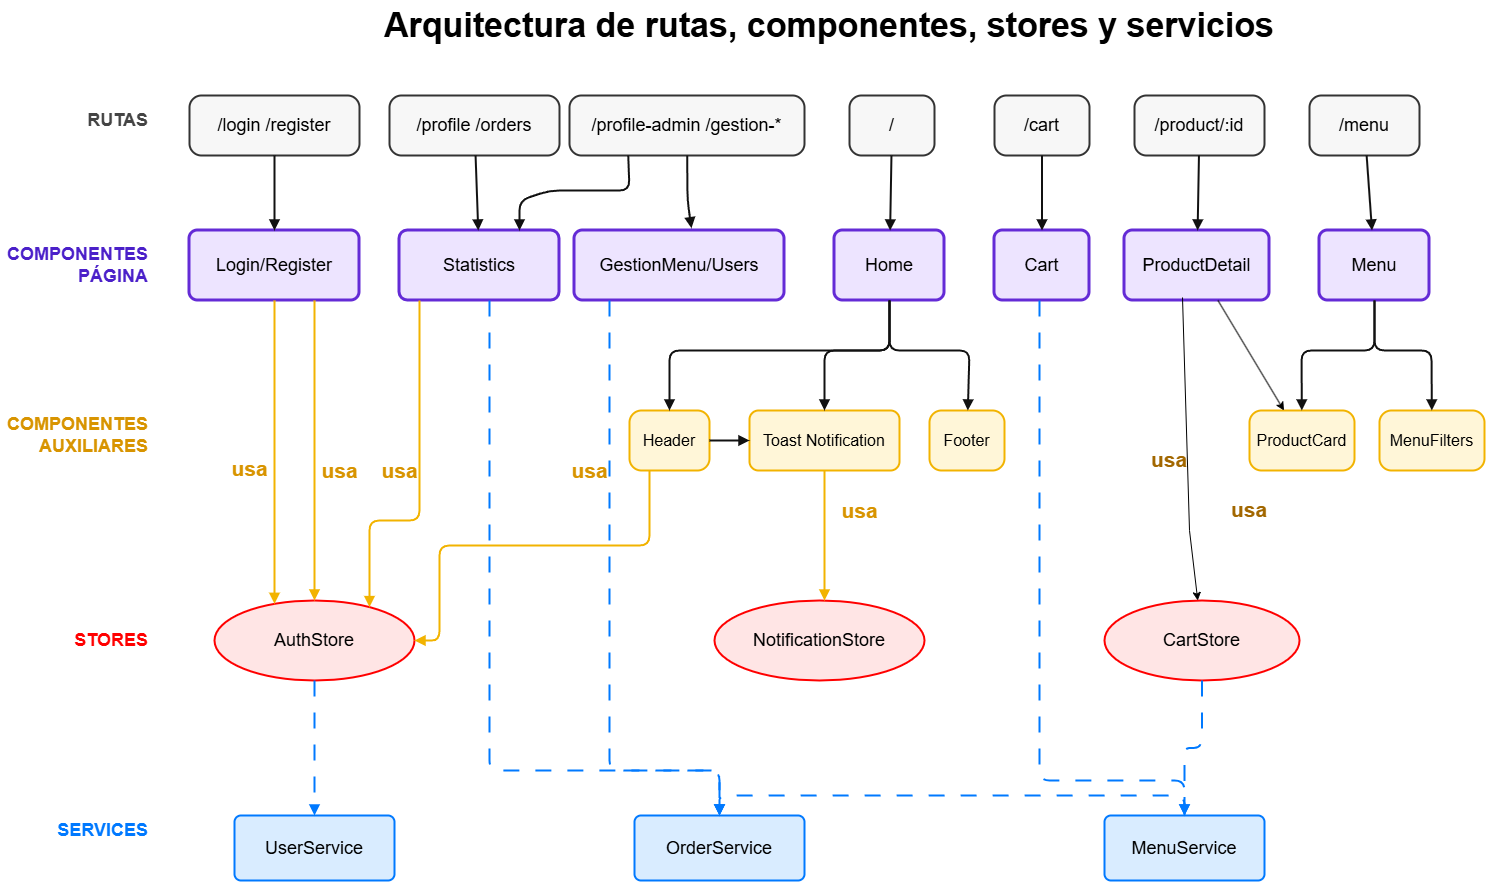

The diagram above was exported from draw.io. Its source (the exported page's mxGraphModel, read from the mxfile embedded in the PNG):
<mxGraphModel dx="1717" dy="878" grid="1" gridSize="10" guides="1" tooltips="1" connect="1" arrows="1" fold="1" page="1" pageScale="1" pageWidth="1700" pageHeight="1100" math="0" shadow="0">
  <root>
    <mxCell id="0" />
    <mxCell id="1" parent="0" />
    <mxCell id="title" parent="1" style="text;html=1;strokeColor=none;fillColor=none;align=center;verticalAlign=middle;whiteSpace=wrap;rounded=0;fontSize=34;fontStyle=1" value="Arquitectura de rutas, componentes, stores y servicios" vertex="1">
      <mxGeometry height="50" width="1100" x="300" y="20" as="geometry" />
    </mxCell>
    <mxCell id="lbl-rutas" parent="1" style="text;html=1;strokeColor=none;fillColor=none;align=right;verticalAlign=middle;fontSize=18;fontStyle=1;fontColor=#444444" value="RUTAS" vertex="1">
      <mxGeometry height="30" width="150" x="20" y="125" as="geometry" />
    </mxCell>
    <mxCell id="lbl-paginas" parent="1" style="text;html=1;strokeColor=none;fillColor=none;align=right;verticalAlign=middle;fontSize=18;fontStyle=1;fontColor=#4B20C9" value="COMPONENTES&lt;br&gt;PÁGINA" vertex="1">
      <mxGeometry height="50" width="150" x="20" y="260" as="geometry" />
    </mxCell>
    <mxCell id="lbl-aux" parent="1" style="text;html=1;strokeColor=none;fillColor=none;align=right;verticalAlign=middle;fontSize=18;fontStyle=1;fontColor=#D89400" value="COMPONENTES&lt;br&gt;AUXILIARES" vertex="1">
      <mxGeometry height="50" width="150" x="20" y="430" as="geometry" />
    </mxCell>
    <mxCell id="lbl-stores" parent="1" style="text;html=1;strokeColor=none;fillColor=none;align=right;verticalAlign=middle;fontSize=18;fontStyle=1;fontColor=#FF0000" value="STORES" vertex="1">
      <mxGeometry height="30" width="150" x="20" y="645" as="geometry" />
    </mxCell>
    <mxCell id="lbl-services" parent="1" style="text;html=1;strokeColor=none;fillColor=none;align=right;verticalAlign=middle;fontSize=18;fontStyle=1;fontColor=#0079FF" value="SERVICES" vertex="1">
      <mxGeometry height="30" width="150" x="20" y="835" as="geometry" />
    </mxCell>
    <mxCell id="r-login" parent="1" style="rounded=1;whiteSpace=wrap;html=1;arcSize=20;fillColor=#F7F7F7;strokeColor=#333333;strokeWidth=2;fontSize=18" value="/login /register" vertex="1">
      <mxGeometry height="60" width="170" x="210" y="115" as="geometry" />
    </mxCell>
    <mxCell id="r-profile" parent="1" style="rounded=1;whiteSpace=wrap;html=1;arcSize=20;fillColor=#F7F7F7;strokeColor=#333333;strokeWidth=2;fontSize=18" value="/profile /orders" vertex="1">
      <mxGeometry height="60" width="170" x="410" y="115" as="geometry" />
    </mxCell>
    <mxCell id="r-admin" parent="1" style="rounded=1;whiteSpace=wrap;html=1;arcSize=20;fillColor=#F7F7F7;strokeColor=#333333;strokeWidth=2;fontSize=18" value="/profile-admin /gestion-*" vertex="1">
      <mxGeometry height="60" width="235" x="590" y="115" as="geometry" />
    </mxCell>
    <mxCell id="r-home" parent="1" style="rounded=1;whiteSpace=wrap;html=1;arcSize=20;fillColor=#F7F7F7;strokeColor=#333333;strokeWidth=2;fontSize=18" value="/" vertex="1">
      <mxGeometry height="60" width="85" x="870" y="115" as="geometry" />
    </mxCell>
    <mxCell id="r-cart" parent="1" style="rounded=1;whiteSpace=wrap;html=1;arcSize=20;fillColor=#F7F7F7;strokeColor=#333333;strokeWidth=2;fontSize=18" value="/cart" vertex="1">
      <mxGeometry height="60" width="95" x="1015" y="115" as="geometry" />
    </mxCell>
    <mxCell id="r-product" parent="1" style="rounded=1;whiteSpace=wrap;html=1;arcSize=20;fillColor=#F7F7F7;strokeColor=#333333;strokeWidth=2;fontSize=18" value="/product/:id" vertex="1">
      <mxGeometry height="60" width="130" x="1155" y="115" as="geometry" />
    </mxCell>
    <mxCell id="r-menu" parent="1" style="rounded=1;whiteSpace=wrap;html=1;arcSize=20;fillColor=#F7F7F7;strokeColor=#333333;strokeWidth=2;fontSize=18" value="/menu" vertex="1">
      <mxGeometry height="60" width="110" x="1330" y="115" as="geometry" />
    </mxCell>
    <mxCell id="c-login" parent="1" style="rounded=1;whiteSpace=wrap;html=1;arcSize=12;fillColor=#EDE4FF;strokeColor=#642BD6;strokeWidth=3;fontSize=18" value="Login/Register" vertex="1">
      <mxGeometry height="70" width="170" x="210" y="250" as="geometry" />
    </mxCell>
    <mxCell id="c-statistics" parent="1" style="rounded=1;whiteSpace=wrap;html=1;arcSize=12;fillColor=#EDE4FF;strokeColor=#642BD6;strokeWidth=3;fontSize=18" value="Statistics" vertex="1">
      <mxGeometry height="70" width="160" x="420" y="250" as="geometry" />
    </mxCell>
    <mxCell id="c-gestion" parent="1" style="rounded=1;whiteSpace=wrap;html=1;arcSize=12;fillColor=#EDE4FF;strokeColor=#642BD6;strokeWidth=3;fontSize=18" value="GestionMenu/Users" vertex="1">
      <mxGeometry height="70" width="210" x="595" y="250" as="geometry" />
    </mxCell>
    <mxCell id="c-home" parent="1" style="rounded=1;whiteSpace=wrap;html=1;arcSize=12;fillColor=#EDE4FF;strokeColor=#642BD6;strokeWidth=3;fontSize=18" value="Home" vertex="1">
      <mxGeometry height="70" width="110" x="855" y="250" as="geometry" />
    </mxCell>
    <mxCell id="c-cart" parent="1" style="rounded=1;whiteSpace=wrap;html=1;arcSize=12;fillColor=#EDE4FF;strokeColor=#642BD6;strokeWidth=3;fontSize=18" value="Cart" vertex="1">
      <mxGeometry height="70" width="95" x="1015" y="250" as="geometry" />
    </mxCell>
    <mxCell id="c-product" parent="1" style="rounded=1;whiteSpace=wrap;html=1;arcSize=12;fillColor=#EDE4FF;strokeColor=#642BD6;strokeWidth=3;fontSize=18" value="ProductDetail" vertex="1">
      <mxGeometry height="70" width="145" x="1145" y="250" as="geometry" />
    </mxCell>
    <mxCell id="c-menu" parent="1" style="rounded=1;whiteSpace=wrap;html=1;arcSize=12;fillColor=#EDE4FF;strokeColor=#642BD6;strokeWidth=3;fontSize=18" value="Menu" vertex="1">
      <mxGeometry height="70" width="110" x="1340" y="250" as="geometry" />
    </mxCell>
    <mxCell id="a-header" parent="1" style="rounded=1;whiteSpace=wrap;html=1;arcSize=20;fillColor=#FFF6D8;strokeColor=#F2B300;strokeWidth=2;fontSize=16" value="Header" vertex="1">
      <mxGeometry height="60" width="80" x="650" y="430" as="geometry" />
    </mxCell>
    <mxCell id="a-toast" parent="1" style="rounded=1;whiteSpace=wrap;html=1;arcSize=15;fillColor=#FFF6D8;strokeColor=#F2B300;strokeWidth=2;fontSize=16" value="Toast Notification" vertex="1">
      <mxGeometry height="60" width="150" x="770" y="430" as="geometry" />
    </mxCell>
    <mxCell id="a-footer" parent="1" style="rounded=1;whiteSpace=wrap;html=1;arcSize=20;fillColor=#FFF6D8;strokeColor=#F2B300;strokeWidth=2;fontSize=16" value="Footer" vertex="1">
      <mxGeometry height="60" width="75" x="950" y="430" as="geometry" />
    </mxCell>
    <mxCell id="a-card" parent="1" style="rounded=1;whiteSpace=wrap;html=1;arcSize=20;fillColor=#FFF6D8;strokeColor=#F2B300;strokeWidth=2;fontSize=16" value="ProductCard" vertex="1">
      <mxGeometry height="60" width="105" x="1270" y="430" as="geometry" />
    </mxCell>
    <mxCell id="a-filter" parent="1" style="rounded=1;whiteSpace=wrap;html=1;arcSize=20;fillColor=#FFF6D8;strokeColor=#F2B300;strokeWidth=2;fontSize=16" value="MenuFilters" vertex="1">
      <mxGeometry height="60" width="105" x="1400" y="430" as="geometry" />
    </mxCell>
    <mxCell id="s-auth" parent="1" style="ellipse;whiteSpace=wrap;html=1;fillColor=#FFE5E5;strokeColor=#FF0000;strokeWidth=2;fontSize=18" value="AuthStore" vertex="1">
      <mxGeometry height="80" width="200" x="235" y="620" as="geometry" />
    </mxCell>
    <mxCell id="s-notification" parent="1" style="ellipse;whiteSpace=wrap;html=1;fillColor=#FFE5E5;strokeColor=#FF0000;strokeWidth=2;fontSize=18" value="NotificationStore" vertex="1">
      <mxGeometry height="80" width="210" x="735" y="620" as="geometry" />
    </mxCell>
    <mxCell id="s-cart" parent="1" style="ellipse;whiteSpace=wrap;html=1;fillColor=#FFE5E5;strokeColor=#FF0000;strokeWidth=2;fontSize=18" value="CartStore" vertex="1">
      <mxGeometry height="80" width="195" x="1125" y="620" as="geometry" />
    </mxCell>
    <mxCell id="v-user" parent="1" style="rounded=1;whiteSpace=wrap;html=1;arcSize=10;fillColor=#D9ECFF;strokeColor=#0079FF;strokeWidth=2;fontSize=18" value="UserService" vertex="1">
      <mxGeometry height="65" width="160" x="255" y="835" as="geometry" />
    </mxCell>
    <mxCell id="v-order" parent="1" style="rounded=1;whiteSpace=wrap;html=1;arcSize=10;fillColor=#D9ECFF;strokeColor=#0079FF;strokeWidth=2;fontSize=18" value="OrderService" vertex="1">
      <mxGeometry height="65" width="170" x="655" y="835" as="geometry" />
    </mxCell>
    <mxCell id="v-menu" parent="1" style="rounded=1;whiteSpace=wrap;html=1;arcSize=10;fillColor=#D9ECFF;strokeColor=#0079FF;strokeWidth=2;fontSize=18" value="MenuService" vertex="1">
      <mxGeometry height="65" width="160" x="1125" y="835" as="geometry" />
    </mxCell>
    <mxCell id="e1" edge="1" parent="1" source="r-login" style="endArrow=block;html=1;strokeWidth=2;strokeColor=#111111" target="c-login" value="">
      <mxGeometry relative="1" as="geometry" />
    </mxCell>
    <mxCell id="e2" edge="1" parent="1" source="r-profile" style="endArrow=block;html=1;strokeWidth=2;strokeColor=#111111" target="c-statistics" value="">
      <mxGeometry relative="1" as="geometry" />
    </mxCell>
    <mxCell id="e3" edge="1" parent="1" source="r-admin" style="endArrow=block;html=1;strokeWidth=2;strokeColor=#111111;entryX=0.75;entryY=0;entryDx=0;entryDy=0;exitX=0.25;exitY=1;exitDx=0;exitDy=0;" target="c-statistics" value="">
      <mxGeometry relative="1" as="geometry">
        <Array as="points">
          <mxPoint x="650" y="210" />
          <mxPoint x="570" y="210" />
          <mxPoint x="540" y="220" />
        </Array>
      </mxGeometry>
    </mxCell>
    <mxCell id="e4" edge="1" parent="1" source="r-admin" style="endArrow=block;html=1;strokeWidth=2;strokeColor=#111111;entryX=0.557;entryY=-0.033;entryDx=0;entryDy=0;entryPerimeter=0;" target="c-gestion" value="">
      <mxGeometry relative="1" as="geometry">
        <Array as="points">
          <mxPoint x="708" y="220" />
        </Array>
        <mxPoint x="700" y="260" as="targetPoint" />
      </mxGeometry>
    </mxCell>
    <mxCell id="e5" edge="1" parent="1" source="r-home" style="endArrow=block;html=1;strokeWidth=2;strokeColor=#111111" target="c-home" value="">
      <mxGeometry relative="1" as="geometry" />
    </mxCell>
    <mxCell id="e6" edge="1" parent="1" source="r-cart" style="endArrow=block;html=1;strokeWidth=2;strokeColor=#111111" target="c-cart" value="">
      <mxGeometry relative="1" as="geometry" />
    </mxCell>
    <mxCell id="e7" edge="1" parent="1" source="r-product" style="endArrow=block;html=1;strokeWidth=2;strokeColor=#111111" target="c-product" value="">
      <mxGeometry relative="1" as="geometry" />
    </mxCell>
    <mxCell id="e8" edge="1" parent="1" source="r-menu" style="endArrow=block;html=1;strokeWidth=2;strokeColor=#111111" target="c-menu" value="">
      <mxGeometry relative="1" as="geometry" />
    </mxCell>
    <mxCell id="e9" edge="1" parent="1" source="c-home" style="endArrow=block;html=1;strokeWidth=2;strokeColor=#111111" target="a-header" value="">
      <mxGeometry relative="1" as="geometry">
        <Array as="points">
          <mxPoint x="910" y="370" />
          <mxPoint x="690" y="370" />
        </Array>
      </mxGeometry>
    </mxCell>
    <mxCell id="e10" edge="1" parent="1" source="c-home" style="endArrow=block;html=1;strokeWidth=2;strokeColor=#111111" target="a-toast" value="">
      <mxGeometry relative="1" as="geometry">
        <Array as="points">
          <mxPoint x="910" y="370" />
          <mxPoint x="845" y="370" />
        </Array>
      </mxGeometry>
    </mxCell>
    <mxCell id="e11" edge="1" parent="1" source="c-home" style="endArrow=block;html=1;strokeWidth=2;strokeColor=#111111" target="a-footer" value="">
      <mxGeometry relative="1" as="geometry">
        <Array as="points">
          <mxPoint x="910" y="370" />
          <mxPoint x="990" y="370" />
        </Array>
      </mxGeometry>
    </mxCell>
    <mxCell id="e12" edge="1" parent="1" source="c-menu" style="endArrow=block;html=1;strokeWidth=2;strokeColor=#111111" target="a-card" value="">
      <mxGeometry relative="1" as="geometry">
        <Array as="points">
          <mxPoint x="1395" y="370" />
          <mxPoint x="1322" y="370" />
        </Array>
      </mxGeometry>
    </mxCell>
    <mxCell id="e13" edge="1" parent="1" source="c-menu" style="endArrow=block;html=1;strokeWidth=2;strokeColor=#111111" target="a-filter" value="">
      <mxGeometry relative="1" as="geometry">
        <Array as="points">
          <mxPoint x="1395" y="370" />
          <mxPoint x="1452" y="370" />
        </Array>
      </mxGeometry>
    </mxCell>
    <mxCell id="e14" edge="1" parent="1" source="a-header" style="endArrow=block;html=1;strokeWidth=2;strokeColor=#111111" target="a-toast" value="">
      <mxGeometry relative="1" as="geometry" />
    </mxCell>
    <mxCell id="u1" edge="1" parent="1" source="c-login" style="endArrow=block;html=1;strokeWidth=2;strokeColor=#F2B300;fontColor=#D89400;fontStyle=1;edgeStyle=orthogonalEdgeStyle" target="s-auth" value="&lt;font style=&quot;font-size: 21px;&quot;&gt;usa&lt;/font&gt;">
      <mxGeometry relative="1" x="0.1259" y="-65" as="geometry">
        <mxPoint as="offset" />
        <Array as="points">
          <mxPoint x="335" y="400" />
          <mxPoint x="335" y="400" />
        </Array>
      </mxGeometry>
    </mxCell>
    <mxCell id="u2" edge="1" parent="1" source="c-login" style="endArrow=block;html=1;strokeWidth=2;strokeColor=#F2B300;fontColor=#D89400;fontStyle=1;edgeStyle=orthogonalEdgeStyle" target="s-auth" value="&lt;font style=&quot;font-size: 21px;&quot;&gt;usa&lt;/font&gt;">
      <mxGeometry relative="1" x="0.1209" y="65" as="geometry">
        <mxPoint as="offset" />
        <Array as="points">
          <mxPoint x="295" y="500" />
          <mxPoint x="295" y="500" />
        </Array>
      </mxGeometry>
    </mxCell>
    <mxCell id="u3" edge="1" parent="1" source="c-statistics" style="endArrow=block;html=1;strokeWidth=2;strokeColor=#F2B300;fontColor=#D89400;fontStyle=1;edgeStyle=orthogonalEdgeStyle" target="s-auth" value="&lt;font style=&quot;font-size: 21px;&quot;&gt;usa&lt;/font&gt;">
      <mxGeometry relative="1" x="-0.0465" y="-20" as="geometry">
        <mxPoint as="offset" />
        <Array as="points">
          <mxPoint x="440" y="540" />
          <mxPoint x="390" y="540" />
        </Array>
      </mxGeometry>
    </mxCell>
    <mxCell id="u4" edge="1" parent="1" source="a-header" style="endArrow=block;html=1;strokeWidth=2;strokeColor=#F2B300;fontColor=#D89400;fontStyle=1;edgeStyle=orthogonalEdgeStyle" target="s-auth" value="&lt;font style=&quot;font-size: 21px;&quot;&gt;usa&lt;/font&gt;">
      <mxGeometry relative="1" x="-1" y="-60" as="geometry">
        <mxPoint as="offset" />
        <Array as="points">
          <mxPoint x="670" y="565" />
          <mxPoint x="460" y="565" />
          <mxPoint x="460" y="660" />
        </Array>
      </mxGeometry>
    </mxCell>
    <mxCell id="u5" edge="1" parent="1" source="a-toast" style="endArrow=block;html=1;strokeWidth=2;strokeColor=#F2B300;fontColor=#D89400;fontStyle=1;edgeStyle=orthogonalEdgeStyle" target="s-notification" value="&lt;font style=&quot;font-size: 21px;&quot;&gt;usa&lt;/font&gt;">
      <mxGeometry relative="1" x="-0.3848" y="35" as="geometry">
        <mxPoint as="offset" />
        <Array as="points">
          <mxPoint x="845" y="590" />
          <mxPoint x="845" y="590" />
        </Array>
      </mxGeometry>
    </mxCell>
    <mxCell id="svc1" edge="1" parent="1" source="s-auth" style="endArrow=block;html=1;strokeWidth=2;strokeColor=#0079FF;dashed=1;dashPattern=8 8;edgeStyle=orthogonalEdgeStyle" target="v-user" value="">
      <mxGeometry relative="1" as="geometry" />
    </mxCell>
    <mxCell id="svc2" edge="1" parent="1" source="c-statistics" style="endArrow=block;html=1;strokeWidth=2;strokeColor=#0079FF;dashed=1;dashPattern=8 8;edgeStyle=orthogonalEdgeStyle" target="v-order" value="">
      <mxGeometry relative="1" as="geometry">
        <Array as="points">
          <mxPoint x="510" y="790" />
          <mxPoint x="740" y="790" />
        </Array>
      </mxGeometry>
    </mxCell>
    <mxCell id="svc3" edge="1" parent="1" source="c-gestion" style="endArrow=block;html=1;strokeWidth=2;strokeColor=#0079FF;dashed=1;dashPattern=8 8;edgeStyle=orthogonalEdgeStyle" target="v-order" value="">
      <mxGeometry relative="1" as="geometry">
        <Array as="points">
          <mxPoint x="630" y="790" />
          <mxPoint x="740" y="790" />
        </Array>
      </mxGeometry>
    </mxCell>
    <mxCell id="svc4" edge="1" parent="1" source="c-cart" style="endArrow=block;html=1;strokeWidth=2;strokeColor=#0079FF;dashed=1;dashPattern=8 8;edgeStyle=orthogonalEdgeStyle" target="v-menu" value="">
      <mxGeometry relative="1" as="geometry">
        <Array as="points">
          <mxPoint x="1060" y="800" />
          <mxPoint x="1205" y="800" />
        </Array>
      </mxGeometry>
    </mxCell>
    <mxCell id="svc5" edge="1" parent="1" source="s-cart" style="endArrow=block;html=1;strokeWidth=2;strokeColor=#0079FF;dashed=1;dashPattern=8 8;edgeStyle=orthogonalEdgeStyle" target="v-menu" value="">
      <mxGeometry relative="1" as="geometry" />
    </mxCell>
    <mxCell id="svc6" edge="1" parent="1" source="v-menu" style="endArrow=block;html=1;strokeWidth=2;strokeColor=#0079FF;dashed=1;dashPattern=8 8;edgeStyle=orthogonalEdgeStyle" target="v-order" value="">
      <mxGeometry relative="1" as="geometry">
        <Array as="points">
          <mxPoint x="1205" y="815" />
          <mxPoint x="740" y="815" />
        </Array>
      </mxGeometry>
    </mxCell>
    <mxCell id="PkaJrCylpZpz4jhvf59M-2" parent="1" style="text;whiteSpace=wrap;html=1;" value="&lt;span style=&quot;color: rgb(162, 103, 0); font-family: Helvetica; font-style: normal; font-variant-ligatures: normal; font-variant-caps: normal; font-weight: 700; letter-spacing: normal; orphans: 2; text-align: center; text-indent: 0px; text-transform: none; widows: 2; word-spacing: 0px; -webkit-text-stroke-width: 0px; white-space: nowrap; text-decoration-thickness: initial; text-decoration-style: initial; text-decoration-color: initial; float: none; display: inline !important;&quot;&gt;&lt;font style=&quot;font-size: 21px;&quot;&gt;usa&lt;/font&gt;&lt;/span&gt;" vertex="1">
      <mxGeometry height="40" width="50" x="1250" y="510" as="geometry" />
    </mxCell>
    <mxCell id="PkaJrCylpZpz4jhvf59M-3" parent="1" style="text;whiteSpace=wrap;html=1;fillStyle=auto;" value="&lt;span style=&quot;color: rgb(162, 103, 0); font-family: Helvetica; font-style: normal; font-variant-ligatures: normal; font-variant-caps: normal; font-weight: 700; letter-spacing: normal; orphans: 2; text-align: center; text-indent: 0px; text-transform: none; widows: 2; word-spacing: 0px; -webkit-text-stroke-width: 0px; white-space: nowrap; text-decoration-thickness: initial; text-decoration-style: initial; text-decoration-color: initial; float: none; display: inline !important;&quot;&gt;&lt;font style=&quot;font-size: 21px;&quot;&gt;usa&lt;/font&gt;&lt;/span&gt;" vertex="1">
      <mxGeometry height="40" width="50" x="1170" y="460" as="geometry" />
    </mxCell>
    <mxCell id="PdfEDIZr2jF0QeMVuNVh-4" edge="1" parent="1" source="c-product" style="endArrow=classic;html=1;rounded=0;exitX=0.4;exitY=0.957;exitDx=0;exitDy=0;exitPerimeter=0;" target="s-cart" value="">
      <mxGeometry height="50" relative="1" width="50" as="geometry">
        <Array as="points">
          <mxPoint x="1210" y="550" />
        </Array>
        <mxPoint x="800" y="590" as="sourcePoint" />
        <mxPoint x="850" y="540" as="targetPoint" />
      </mxGeometry>
    </mxCell>
    <mxCell id="PdfEDIZr2jF0QeMVuNVh-5" edge="1" parent="1" source="c-product" style="endArrow=classic;html=1;rounded=0;" target="a-card" value="">
      <mxGeometry height="50" relative="1" width="50" as="geometry">
        <mxPoint x="800" y="590" as="sourcePoint" />
        <mxPoint x="850" y="540" as="targetPoint" />
      </mxGeometry>
    </mxCell>
  </root>
</mxGraphModel>